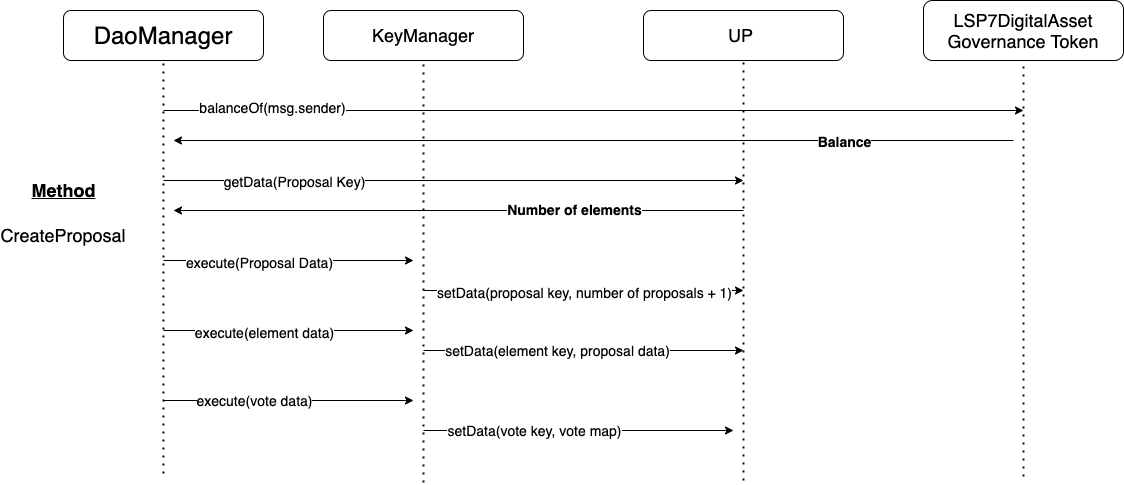

The diagram above was exported from draw.io. Its source (the exported page's mxGraphModel, read from the mxfile embedded in the PNG):
<mxGraphModel dx="1217" dy="1772" grid="1" gridSize="10" guides="1" tooltips="1" connect="1" arrows="1" fold="1" page="1" pageScale="1" pageWidth="850" pageHeight="1100" math="0" shadow="0">
  <root>
    <mxCell id="0" />
    <mxCell id="1" parent="0" />
    <mxCell id="Xje0-430Wp9BtpoLrTVn-1" value="&lt;font style=&quot;font-size: 24px&quot;&gt;DaoManager&lt;/font&gt;" style="rounded=1;whiteSpace=wrap;html=1;" parent="1" vertex="1">
      <mxGeometry x="120" y="-10" width="200" height="50" as="geometry" />
    </mxCell>
    <mxCell id="Xje0-430Wp9BtpoLrTVn-2" value="&lt;font style=&quot;font-size: 18px&quot;&gt;KeyManager&lt;/font&gt;" style="rounded=1;whiteSpace=wrap;html=1;" parent="1" vertex="1">
      <mxGeometry x="380" y="-10" width="200" height="50" as="geometry" />
    </mxCell>
    <mxCell id="Xje0-430Wp9BtpoLrTVn-3" value="&lt;font style=&quot;font-size: 18px&quot;&gt;UP&amp;nbsp;&lt;/font&gt;" style="rounded=1;whiteSpace=wrap;html=1;" parent="1" vertex="1">
      <mxGeometry x="700" y="-10" width="200" height="50" as="geometry" />
    </mxCell>
    <mxCell id="Xje0-430Wp9BtpoLrTVn-4" value="" style="endArrow=none;dashed=1;html=1;dashPattern=1 3;strokeWidth=2;entryX=0.5;entryY=1;entryDx=0;entryDy=0;" parent="1" target="Xje0-430Wp9BtpoLrTVn-1" edge="1">
      <mxGeometry width="50" height="50" relative="1" as="geometry">
        <mxPoint x="220" y="453" as="sourcePoint" />
        <mxPoint x="590" y="550" as="targetPoint" />
      </mxGeometry>
    </mxCell>
    <mxCell id="Xje0-430Wp9BtpoLrTVn-5" value="" style="endArrow=none;dashed=1;html=1;dashPattern=1 3;strokeWidth=2;entryX=0.5;entryY=1;entryDx=0;entryDy=0;" parent="1" target="Xje0-430Wp9BtpoLrTVn-2" edge="1">
      <mxGeometry width="50" height="50" relative="1" as="geometry">
        <mxPoint x="480" y="462" as="sourcePoint" />
        <mxPoint x="479.5" y="90" as="targetPoint" />
      </mxGeometry>
    </mxCell>
    <mxCell id="Xje0-430Wp9BtpoLrTVn-6" value="" style="endArrow=none;dashed=1;html=1;dashPattern=1 3;strokeWidth=2;entryX=0.5;entryY=1;entryDx=0;entryDy=0;" parent="1" target="Xje0-430Wp9BtpoLrTVn-3" edge="1">
      <mxGeometry width="50" height="50" relative="1" as="geometry">
        <mxPoint x="800" y="460" as="sourcePoint" />
        <mxPoint x="799.5" y="90" as="targetPoint" />
      </mxGeometry>
    </mxCell>
    <mxCell id="Xje0-430Wp9BtpoLrTVn-7" value="" style="endArrow=classic;html=1;" parent="1" edge="1">
      <mxGeometry width="50" height="50" relative="1" as="geometry">
        <mxPoint x="220" y="160" as="sourcePoint" />
        <mxPoint x="800" y="160" as="targetPoint" />
      </mxGeometry>
    </mxCell>
    <mxCell id="Xje0-430Wp9BtpoLrTVn-8" value="&lt;font style=&quot;font-size: 14px&quot;&gt;getData(Proposal Key)&lt;/font&gt;" style="edgeLabel;html=1;align=center;verticalAlign=middle;resizable=0;points=[];" parent="Xje0-430Wp9BtpoLrTVn-7" vertex="1" connectable="0">
      <mxGeometry x="-0.4353" y="3" relative="1" as="geometry">
        <mxPoint x="-34" y="3" as="offset" />
      </mxGeometry>
    </mxCell>
    <mxCell id="Xje0-430Wp9BtpoLrTVn-9" value="" style="endArrow=classic;html=1;" parent="1" edge="1">
      <mxGeometry width="50" height="50" relative="1" as="geometry">
        <mxPoint x="800" y="190" as="sourcePoint" />
        <mxPoint x="230" y="190" as="targetPoint" />
      </mxGeometry>
    </mxCell>
    <mxCell id="Xje0-430Wp9BtpoLrTVn-22" value="&lt;b&gt;&lt;font style=&quot;font-size: 14px&quot;&gt;Number of elements&lt;/font&gt;&lt;/b&gt;" style="edgeLabel;html=1;align=center;verticalAlign=middle;resizable=0;points=[];" parent="Xje0-430Wp9BtpoLrTVn-9" vertex="1" connectable="0">
      <mxGeometry x="0.4386" y="-2" relative="1" as="geometry">
        <mxPoint x="240" as="offset" />
      </mxGeometry>
    </mxCell>
    <mxCell id="Xje0-430Wp9BtpoLrTVn-10" value="" style="endArrow=classic;html=1;" parent="1" edge="1">
      <mxGeometry width="50" height="50" relative="1" as="geometry">
        <mxPoint x="220" y="240" as="sourcePoint" />
        <mxPoint x="470" y="240" as="targetPoint" />
      </mxGeometry>
    </mxCell>
    <mxCell id="Xje0-430Wp9BtpoLrTVn-11" value="&lt;font style=&quot;font-size: 14px&quot;&gt;execute(Proposal Data)&lt;/font&gt;" style="edgeLabel;html=1;align=center;verticalAlign=middle;resizable=0;points=[];" parent="Xje0-430Wp9BtpoLrTVn-10" vertex="1" connectable="0">
      <mxGeometry x="-0.5478" y="-1" relative="1" as="geometry">
        <mxPoint x="38" as="offset" />
      </mxGeometry>
    </mxCell>
    <mxCell id="Xje0-430Wp9BtpoLrTVn-12" value="" style="endArrow=classic;html=1;" parent="1" edge="1">
      <mxGeometry width="50" height="50" relative="1" as="geometry">
        <mxPoint x="480" y="270" as="sourcePoint" />
        <mxPoint x="800" y="270" as="targetPoint" />
      </mxGeometry>
    </mxCell>
    <mxCell id="Xje0-430Wp9BtpoLrTVn-13" value="&lt;font style=&quot;font-size: 14px&quot;&gt;setData(proposal key, number of proposals + 1)&lt;/font&gt;" style="edgeLabel;html=1;align=center;verticalAlign=middle;resizable=0;points=[];" parent="Xje0-430Wp9BtpoLrTVn-12" vertex="1" connectable="0">
      <mxGeometry x="-0.208" y="-1" relative="1" as="geometry">
        <mxPoint x="33" as="offset" />
      </mxGeometry>
    </mxCell>
    <mxCell id="Xje0-430Wp9BtpoLrTVn-18" value="&lt;font style=&quot;font-size: 18px&quot;&gt;CreateProposal&lt;/font&gt;" style="text;html=1;strokeColor=none;fillColor=none;align=center;verticalAlign=middle;whiteSpace=wrap;rounded=0;" parent="1" vertex="1">
      <mxGeometry x="65" y="190" width="110" height="50" as="geometry" />
    </mxCell>
    <mxCell id="Xje0-430Wp9BtpoLrTVn-23" value="" style="endArrow=classic;html=1;" parent="1" edge="1">
      <mxGeometry width="50" height="50" relative="1" as="geometry">
        <mxPoint x="220" y="310" as="sourcePoint" />
        <mxPoint x="470" y="310" as="targetPoint" />
      </mxGeometry>
    </mxCell>
    <mxCell id="Xje0-430Wp9BtpoLrTVn-25" value="&lt;font style=&quot;font-size: 14px&quot;&gt;execute(element data)&lt;/font&gt;" style="edgeLabel;html=1;align=center;verticalAlign=middle;resizable=0;points=[];" parent="Xje0-430Wp9BtpoLrTVn-23" vertex="1" connectable="0">
      <mxGeometry x="-0.48" y="-1" relative="1" as="geometry">
        <mxPoint x="35" as="offset" />
      </mxGeometry>
    </mxCell>
    <mxCell id="Xje0-430Wp9BtpoLrTVn-24" value="" style="endArrow=classic;html=1;" parent="1" edge="1">
      <mxGeometry width="50" height="50" relative="1" as="geometry">
        <mxPoint x="480" y="330" as="sourcePoint" />
        <mxPoint x="800" y="330" as="targetPoint" />
      </mxGeometry>
    </mxCell>
    <mxCell id="Xje0-430Wp9BtpoLrTVn-26" value="&lt;font style=&quot;font-size: 14px&quot;&gt;setData(element key, proposal data)&lt;/font&gt;" style="edgeLabel;html=1;align=center;verticalAlign=middle;resizable=0;points=[];" parent="Xje0-430Wp9BtpoLrTVn-24" vertex="1" connectable="0">
      <mxGeometry x="-0.4645" y="1" relative="1" as="geometry">
        <mxPoint x="47" as="offset" />
      </mxGeometry>
    </mxCell>
    <mxCell id="Xje0-430Wp9BtpoLrTVn-27" value="" style="endArrow=classic;html=1;" parent="1" edge="1">
      <mxGeometry width="50" height="50" relative="1" as="geometry">
        <mxPoint x="220" y="380" as="sourcePoint" />
        <mxPoint x="470" y="380" as="targetPoint" />
      </mxGeometry>
    </mxCell>
    <mxCell id="Xje0-430Wp9BtpoLrTVn-28" value="&lt;font style=&quot;font-size: 14px&quot;&gt;execute(vote data)&lt;/font&gt;" style="edgeLabel;html=1;align=center;verticalAlign=middle;resizable=0;points=[];" parent="Xje0-430Wp9BtpoLrTVn-27" vertex="1" connectable="0">
      <mxGeometry x="-0.624" y="1" relative="1" as="geometry">
        <mxPoint x="43" as="offset" />
      </mxGeometry>
    </mxCell>
    <mxCell id="Xje0-430Wp9BtpoLrTVn-29" value="" style="endArrow=classic;html=1;" parent="1" edge="1">
      <mxGeometry width="50" height="50" relative="1" as="geometry">
        <mxPoint x="480" y="410" as="sourcePoint" />
        <mxPoint x="790" y="410" as="targetPoint" />
      </mxGeometry>
    </mxCell>
    <mxCell id="Xje0-430Wp9BtpoLrTVn-30" value="&lt;font style=&quot;font-size: 14px&quot;&gt;setData(vote key, vote map)&lt;/font&gt;" style="edgeLabel;html=1;align=center;verticalAlign=middle;resizable=0;points=[];" parent="Xje0-430Wp9BtpoLrTVn-29" vertex="1" connectable="0">
      <mxGeometry x="-0.4129" y="1" relative="1" as="geometry">
        <mxPoint x="19" as="offset" />
      </mxGeometry>
    </mxCell>
    <mxCell id="Xje0-430Wp9BtpoLrTVn-54" value="&lt;span style=&quot;font-size: 18px&quot;&gt;LSP7DigitalAsset&lt;/span&gt;&lt;br&gt;&lt;span style=&quot;font-size: 18px&quot;&gt;Governance&amp;nbsp;Token&lt;/span&gt;" style="rounded=1;whiteSpace=wrap;html=1;" parent="1" vertex="1">
      <mxGeometry x="980" y="-20" width="200" height="60" as="geometry" />
    </mxCell>
    <mxCell id="Xje0-430Wp9BtpoLrTVn-55" value="" style="endArrow=none;dashed=1;html=1;dashPattern=1 3;strokeWidth=2;entryX=0.5;entryY=1;entryDx=0;entryDy=0;" parent="1" target="Xje0-430Wp9BtpoLrTVn-54" edge="1">
      <mxGeometry width="50" height="50" relative="1" as="geometry">
        <mxPoint x="1080" y="456" as="sourcePoint" />
        <mxPoint x="670" y="490" as="targetPoint" />
      </mxGeometry>
    </mxCell>
    <mxCell id="Xje0-430Wp9BtpoLrTVn-56" value="" style="endArrow=classic;html=1;" parent="1" edge="1">
      <mxGeometry width="50" height="50" relative="1" as="geometry">
        <mxPoint x="220" y="90" as="sourcePoint" />
        <mxPoint x="1080" y="90" as="targetPoint" />
      </mxGeometry>
    </mxCell>
    <mxCell id="Xje0-430Wp9BtpoLrTVn-57" value="&lt;font style=&quot;font-size: 14px&quot;&gt;balanceOf(msg.sender)&lt;/font&gt;" style="edgeLabel;html=1;align=center;verticalAlign=middle;resizable=0;points=[];" parent="Xje0-430Wp9BtpoLrTVn-56" vertex="1" connectable="0">
      <mxGeometry x="-0.7488" y="4" relative="1" as="geometry">
        <mxPoint as="offset" />
      </mxGeometry>
    </mxCell>
    <mxCell id="Xje0-430Wp9BtpoLrTVn-58" value="" style="endArrow=classic;html=1;" parent="1" edge="1">
      <mxGeometry width="50" height="50" relative="1" as="geometry">
        <mxPoint x="1070" y="120" as="sourcePoint" />
        <mxPoint x="230" y="120" as="targetPoint" />
      </mxGeometry>
    </mxCell>
    <mxCell id="Xje0-430Wp9BtpoLrTVn-59" value="&lt;b&gt;&lt;font style=&quot;font-size: 14px&quot;&gt;Balance&lt;/font&gt;&lt;/b&gt;" style="edgeLabel;html=1;align=center;verticalAlign=middle;resizable=0;points=[];" parent="Xje0-430Wp9BtpoLrTVn-58" vertex="1" connectable="0">
      <mxGeometry x="-0.5738" y="3" relative="1" as="geometry">
        <mxPoint x="9" y="-3" as="offset" />
      </mxGeometry>
    </mxCell>
    <mxCell id="Xje0-430Wp9BtpoLrTVn-190" value="&lt;font style=&quot;font-size: 18px&quot;&gt;&lt;b&gt;&lt;u&gt;Method&lt;/u&gt;&lt;/b&gt;&lt;/font&gt;" style="text;html=1;align=center;verticalAlign=middle;resizable=0;points=[];autosize=1;" parent="1" vertex="1">
      <mxGeometry x="80" y="160" width="80" height="20" as="geometry" />
    </mxCell>
  </root>
</mxGraphModel>